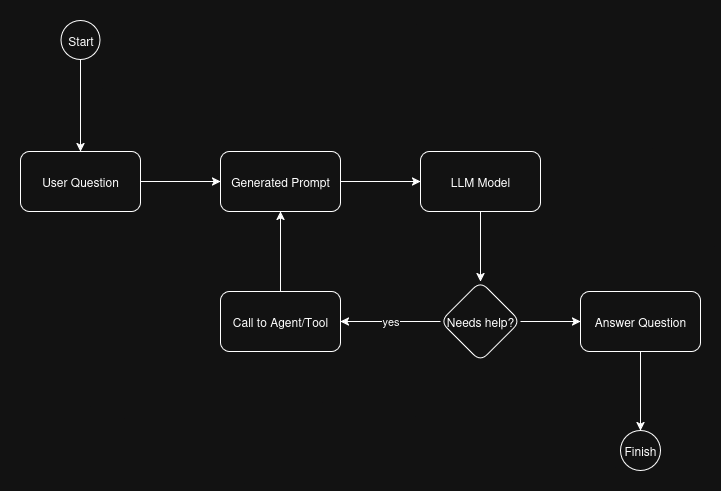

The diagram above was exported from draw.io. Its source (the exported page's mxGraphModel, read from the mxfile embedded in the PNG):
<mxGraphModel dx="1373" dy="755" grid="1" gridSize="10" guides="1" tooltips="1" connect="1" arrows="1" fold="1" page="1" pageScale="1" pageWidth="850" pageHeight="1100" math="0" shadow="0">
  <root>
    <mxCell id="0" />
    <mxCell id="1" parent="0" />
    <mxCell id="si7nWCOeX3zfLJ8UhwFi-3" value="" style="edgeStyle=orthogonalEdgeStyle;rounded=0;orthogonalLoop=1;jettySize=auto;html=1;" parent="1" source="si7nWCOeX3zfLJ8UhwFi-1" target="si7nWCOeX3zfLJ8UhwFi-2" edge="1">
      <mxGeometry relative="1" as="geometry" />
    </mxCell>
    <mxCell id="si7nWCOeX3zfLJ8UhwFi-1" value="User Question" style="rounded=1;whiteSpace=wrap;html=1;" parent="1" vertex="1">
      <mxGeometry x="90" y="161" width="120" height="60" as="geometry" />
    </mxCell>
    <mxCell id="si7nWCOeX3zfLJ8UhwFi-5" value="" style="edgeStyle=orthogonalEdgeStyle;rounded=0;orthogonalLoop=1;jettySize=auto;html=1;" parent="1" source="si7nWCOeX3zfLJ8UhwFi-2" target="si7nWCOeX3zfLJ8UhwFi-4" edge="1">
      <mxGeometry relative="1" as="geometry" />
    </mxCell>
    <mxCell id="si7nWCOeX3zfLJ8UhwFi-2" value="Generated Prompt" style="whiteSpace=wrap;html=1;rounded=1;" parent="1" vertex="1">
      <mxGeometry x="290" y="161" width="120" height="60" as="geometry" />
    </mxCell>
    <mxCell id="si7nWCOeX3zfLJ8UhwFi-7" value="" style="edgeStyle=orthogonalEdgeStyle;rounded=0;orthogonalLoop=1;jettySize=auto;html=1;" parent="1" source="si7nWCOeX3zfLJ8UhwFi-4" target="si7nWCOeX3zfLJ8UhwFi-6" edge="1">
      <mxGeometry relative="1" as="geometry" />
    </mxCell>
    <mxCell id="si7nWCOeX3zfLJ8UhwFi-4" value="LLM Model" style="whiteSpace=wrap;html=1;rounded=1;" parent="1" vertex="1">
      <mxGeometry x="490" y="161" width="120" height="60" as="geometry" />
    </mxCell>
    <mxCell id="si7nWCOeX3zfLJ8UhwFi-9" value="yes" style="edgeStyle=orthogonalEdgeStyle;rounded=0;orthogonalLoop=1;jettySize=auto;html=1;" parent="1" source="si7nWCOeX3zfLJ8UhwFi-6" target="si7nWCOeX3zfLJ8UhwFi-8" edge="1">
      <mxGeometry relative="1" as="geometry" />
    </mxCell>
    <mxCell id="si7nWCOeX3zfLJ8UhwFi-11" value="" style="edgeStyle=orthogonalEdgeStyle;rounded=0;orthogonalLoop=1;jettySize=auto;html=1;" parent="1" source="si7nWCOeX3zfLJ8UhwFi-6" target="si7nWCOeX3zfLJ8UhwFi-10" edge="1">
      <mxGeometry relative="1" as="geometry" />
    </mxCell>
    <mxCell id="si7nWCOeX3zfLJ8UhwFi-6" value="Needs help?" style="rhombus;whiteSpace=wrap;html=1;rounded=1;" parent="1" vertex="1">
      <mxGeometry x="510" y="291" width="80" height="80" as="geometry" />
    </mxCell>
    <mxCell id="si7nWCOeX3zfLJ8UhwFi-12" style="edgeStyle=orthogonalEdgeStyle;rounded=0;orthogonalLoop=1;jettySize=auto;html=1;" parent="1" source="si7nWCOeX3zfLJ8UhwFi-8" target="si7nWCOeX3zfLJ8UhwFi-2" edge="1">
      <mxGeometry relative="1" as="geometry" />
    </mxCell>
    <mxCell id="si7nWCOeX3zfLJ8UhwFi-8" value="Call to Agent/Tool" style="whiteSpace=wrap;html=1;rounded=1;" parent="1" vertex="1">
      <mxGeometry x="290" y="301" width="120" height="60" as="geometry" />
    </mxCell>
    <mxCell id="si7nWCOeX3zfLJ8UhwFi-14" value="" style="edgeStyle=orthogonalEdgeStyle;rounded=0;orthogonalLoop=1;jettySize=auto;html=1;" parent="1" source="si7nWCOeX3zfLJ8UhwFi-10" target="si7nWCOeX3zfLJ8UhwFi-13" edge="1">
      <mxGeometry relative="1" as="geometry" />
    </mxCell>
    <mxCell id="si7nWCOeX3zfLJ8UhwFi-10" value="Answer Question" style="whiteSpace=wrap;html=1;rounded=1;" parent="1" vertex="1">
      <mxGeometry x="650" y="301" width="120" height="60" as="geometry" />
    </mxCell>
    <mxCell id="si7nWCOeX3zfLJ8UhwFi-13" value="Finish" style="ellipse;whiteSpace=wrap;html=1;rounded=1;" parent="1" vertex="1">
      <mxGeometry x="690" y="440" width="40" height="40" as="geometry" />
    </mxCell>
    <mxCell id="si7nWCOeX3zfLJ8UhwFi-16" value="" style="edgeStyle=orthogonalEdgeStyle;rounded=0;orthogonalLoop=1;jettySize=auto;html=1;" parent="1" source="si7nWCOeX3zfLJ8UhwFi-15" target="si7nWCOeX3zfLJ8UhwFi-1" edge="1">
      <mxGeometry relative="1" as="geometry" />
    </mxCell>
    <mxCell id="si7nWCOeX3zfLJ8UhwFi-15" value="Start" style="ellipse;whiteSpace=wrap;html=1;aspect=fixed;" parent="1" vertex="1">
      <mxGeometry x="130.5" y="30" width="39" height="39" as="geometry" />
    </mxCell>
  </root>
</mxGraphModel>